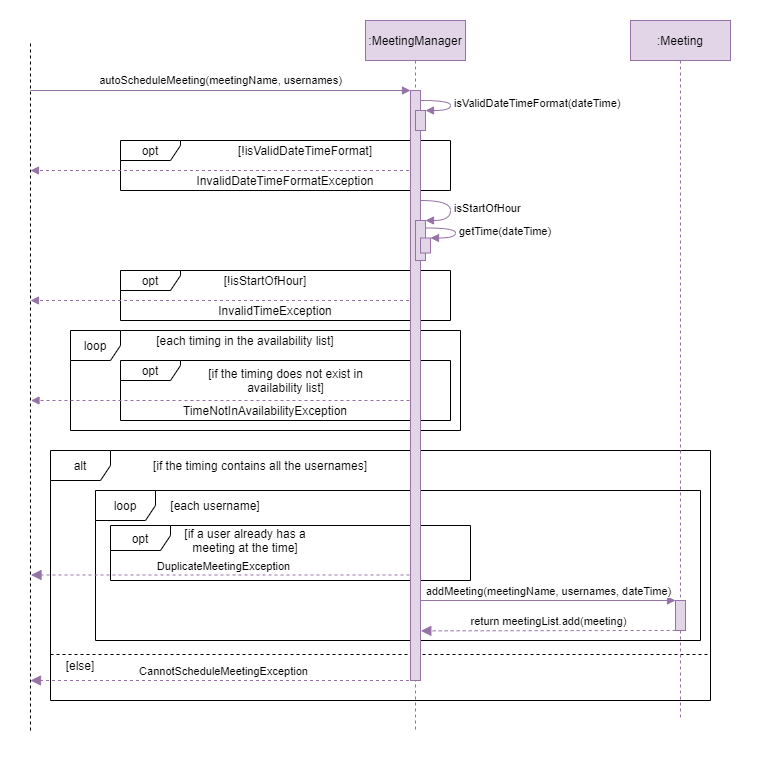

The diagram above was exported from draw.io. Its source (the exported page's mxGraphModel, read from the mxfile embedded in the PNG):
<mxGraphModel dx="1086" dy="798" grid="1" gridSize="10" guides="1" tooltips="1" connect="1" arrows="1" fold="1" page="1" pageScale="1" pageWidth="850" pageHeight="1100" math="0" shadow="0">
  <root>
    <mxCell id="0" />
    <mxCell id="1" parent="0" />
    <mxCell id="h1A2kQRRNdS7dgVGyRcS-65" value="" style="rounded=0;whiteSpace=wrap;html=1;strokeColor=none;" parent="1" vertex="1">
      <mxGeometry x="50" y="130" width="760" height="770" as="geometry" />
    </mxCell>
    <mxCell id="h1A2kQRRNdS7dgVGyRcS-60" value="alt" style="shape=umlFrame;whiteSpace=wrap;html=1;" parent="1" vertex="1">
      <mxGeometry x="100" y="580" width="660" height="250" as="geometry" />
    </mxCell>
    <mxCell id="h1A2kQRRNdS7dgVGyRcS-63" value="" style="line;strokeWidth=1;fillColor=none;align=left;verticalAlign=middle;spacingTop=-1;spacingLeft=3;spacingRight=3;rotatable=0;labelPosition=right;points=[];portConstraint=eastwest;dashed=1;" parent="1" vertex="1">
      <mxGeometry x="100" y="780" width="660" height="8" as="geometry" />
    </mxCell>
    <mxCell id="h1A2kQRRNdS7dgVGyRcS-6" value="opt" style="shape=umlFrame;whiteSpace=wrap;html=1;width=60;height=25;" parent="1" vertex="1">
      <mxGeometry x="160" y="655" width="360" height="55" as="geometry" />
    </mxCell>
    <mxCell id="h1A2kQRRNdS7dgVGyRcS-5" value="loop" style="shape=umlFrame;whiteSpace=wrap;html=1;" parent="1" vertex="1">
      <mxGeometry x="145" y="620" width="605" height="150" as="geometry" />
    </mxCell>
    <mxCell id="bIKpie71bTagpeSeKdQI-5" value="opt" style="shape=umlFrame;whiteSpace=wrap;html=1;fillColor=default;width=60;height=20;" parent="1" vertex="1">
      <mxGeometry x="170" y="490" width="330" height="60" as="geometry" />
    </mxCell>
    <mxCell id="bIKpie71bTagpeSeKdQI-2" value="loop" style="shape=umlFrame;whiteSpace=wrap;html=1;width=50;height=30;" parent="1" vertex="1">
      <mxGeometry x="120" y="460" width="390" height="100" as="geometry" />
    </mxCell>
    <mxCell id="h1A2kQRRNdS7dgVGyRcS-53" value="opt" style="shape=umlFrame;whiteSpace=wrap;html=1;fillColor=default;width=60;height=20;" parent="1" vertex="1">
      <mxGeometry x="170" y="400" width="330" height="50" as="geometry" />
    </mxCell>
    <mxCell id="h1A2kQRRNdS7dgVGyRcS-55" value="opt" style="shape=umlFrame;whiteSpace=wrap;html=1;fillColor=default;width=60;height=20;" parent="1" vertex="1">
      <mxGeometry x="170" y="270" width="330" height="50" as="geometry" />
    </mxCell>
    <mxCell id="wC9hcyqs06S1ZqWhE9wn-1" value="DuplicateMeetingException" style="html=1;verticalAlign=bottom;endArrow=block;dashed=1;endSize=8;rounded=0;fillColor=#e1d5e7;strokeColor=#9673a6;endFill=1;" parent="1" edge="1">
      <mxGeometry relative="1" as="geometry">
        <mxPoint x="465" y="704.5" as="sourcePoint" />
        <mxPoint x="80.5" y="704.5" as="targetPoint" />
      </mxGeometry>
    </mxCell>
    <mxCell id="h1A2kQRRNdS7dgVGyRcS-45" value="" style="endArrow=block;html=1;rounded=0;fillColor=#e1d5e7;strokeColor=#9673a6;dashed=1;endFill=1;" parent="1" edge="1">
      <mxGeometry width="50" height="50" relative="1" as="geometry">
        <mxPoint x="464.5000000000002" y="300" as="sourcePoint" />
        <mxPoint x="80" y="300" as="targetPoint" />
      </mxGeometry>
    </mxCell>
    <mxCell id="h1A2kQRRNdS7dgVGyRcS-44" value="" style="endArrow=block;html=1;rounded=0;fillColor=#e1d5e7;strokeColor=#9673a6;dashed=1;endFill=1;" parent="1" source="h1A2kQRRNdS7dgVGyRcS-1" edge="1">
      <mxGeometry width="50" height="50" relative="1" as="geometry">
        <mxPoint x="439.5" y="450" as="sourcePoint" />
        <mxPoint x="80" y="430" as="targetPoint" />
      </mxGeometry>
    </mxCell>
    <mxCell id="bIKpie71bTagpeSeKdQI-8" value="" style="endArrow=block;html=1;rounded=0;fillColor=#e1d5e7;strokeColor=#9673a6;dashed=1;endFill=1;" parent="1" edge="1">
      <mxGeometry width="50" height="50" relative="1" as="geometry">
        <mxPoint x="465" y="530" as="sourcePoint" />
        <mxPoint x="80.5" y="530" as="targetPoint" />
      </mxGeometry>
    </mxCell>
    <mxCell id="h1A2kQRRNdS7dgVGyRcS-1" value=":MeetingManager" style="shape=umlLifeline;perimeter=lifelinePerimeter;container=1;collapsible=0;recursiveResize=0;rounded=0;shadow=0;strokeWidth=1;fillColor=#e1d5e7;strokeColor=#9673a6;" parent="1" vertex="1">
      <mxGeometry x="415" y="150" width="100" height="710" as="geometry" />
    </mxCell>
    <mxCell id="h1A2kQRRNdS7dgVGyRcS-2" value="" style="points=[];perimeter=orthogonalPerimeter;rounded=0;shadow=0;strokeWidth=1;fillColor=#e1d5e7;strokeColor=#9673a6;" parent="h1A2kQRRNdS7dgVGyRcS-1" vertex="1">
      <mxGeometry x="45" y="70" width="10" height="590" as="geometry" />
    </mxCell>
    <mxCell id="h1A2kQRRNdS7dgVGyRcS-49" value="" style="html=1;points=[];perimeter=orthogonalPerimeter;fillColor=#e1d5e7;strokeColor=#9673a6;" parent="h1A2kQRRNdS7dgVGyRcS-1" vertex="1">
      <mxGeometry x="50" y="200" width="10" height="40" as="geometry" />
    </mxCell>
    <mxCell id="h1A2kQRRNdS7dgVGyRcS-50" value="isStartOfHour" style="edgeStyle=orthogonalEdgeStyle;html=1;align=left;spacingLeft=2;endArrow=block;entryX=1;entryY=0;fillColor=#e1d5e7;strokeColor=#9673a6;curved=1;" parent="h1A2kQRRNdS7dgVGyRcS-1" target="h1A2kQRRNdS7dgVGyRcS-49" edge="1">
      <mxGeometry relative="1" as="geometry">
        <mxPoint x="55" y="180" as="sourcePoint" />
        <Array as="points">
          <mxPoint x="55" y="180" />
          <mxPoint x="85" y="180" />
          <mxPoint x="85" y="200" />
        </Array>
      </mxGeometry>
    </mxCell>
    <mxCell id="h1A2kQRRNdS7dgVGyRcS-51" value="" style="html=1;points=[];perimeter=orthogonalPerimeter;fillColor=#e1d5e7;strokeColor=#9673a6;" parent="h1A2kQRRNdS7dgVGyRcS-1" vertex="1">
      <mxGeometry x="55" y="217.5" width="10" height="15" as="geometry" />
    </mxCell>
    <mxCell id="h1A2kQRRNdS7dgVGyRcS-52" value="getTime(dateTime)" style="edgeStyle=orthogonalEdgeStyle;html=1;align=left;spacingLeft=2;endArrow=block;entryX=1;entryY=0;fillColor=#e1d5e7;strokeColor=#9673a6;curved=1;" parent="h1A2kQRRNdS7dgVGyRcS-1" target="h1A2kQRRNdS7dgVGyRcS-51" edge="1">
      <mxGeometry relative="1" as="geometry">
        <mxPoint x="60" y="207.5" as="sourcePoint" />
        <Array as="points">
          <mxPoint x="90" y="207.5" />
        </Array>
      </mxGeometry>
    </mxCell>
    <mxCell id="h1A2kQRRNdS7dgVGyRcS-3" value="" style="endArrow=none;dashed=1;html=1;rounded=0;" parent="1" edge="1">
      <mxGeometry width="50" height="50" relative="1" as="geometry">
        <mxPoint x="80" y="860" as="sourcePoint" />
        <mxPoint x="80" y="170" as="targetPoint" />
      </mxGeometry>
    </mxCell>
    <mxCell id="h1A2kQRRNdS7dgVGyRcS-4" value="autoScheduleMeeting(meetingName, usernames)" style="endArrow=block;html=1;rounded=0;fillColor=#e1d5e7;strokeColor=#9673a6;endFill=1;" parent="1" edge="1">
      <mxGeometry x="0.0019" y="10" width="50" height="50" relative="1" as="geometry">
        <mxPoint x="80" y="220" as="sourcePoint" />
        <mxPoint x="460" y="220" as="targetPoint" />
        <mxPoint as="offset" />
      </mxGeometry>
    </mxCell>
    <mxCell id="h1A2kQRRNdS7dgVGyRcS-7" value="[if a user already has a meeting at the time]" style="text;html=1;strokeColor=none;fillColor=none;align=center;verticalAlign=middle;whiteSpace=wrap;rounded=0;" parent="1" vertex="1">
      <mxGeometry x="225" y="655" width="140" height="30" as="geometry" />
    </mxCell>
    <mxCell id="h1A2kQRRNdS7dgVGyRcS-8" value=":Meeting" style="shape=umlLifeline;perimeter=lifelinePerimeter;whiteSpace=wrap;html=1;container=1;collapsible=0;recursiveResize=0;outlineConnect=0;fillColor=#e1d5e7;strokeColor=#9673a6;" parent="1" vertex="1">
      <mxGeometry x="680" y="150" width="100" height="700" as="geometry" />
    </mxCell>
    <mxCell id="h1A2kQRRNdS7dgVGyRcS-9" value="" style="html=1;points=[];perimeter=orthogonalPerimeter;fillColor=#e1d5e7;strokeColor=#9673a6;" parent="h1A2kQRRNdS7dgVGyRcS-8" vertex="1">
      <mxGeometry x="45" y="580" width="10" height="30" as="geometry" />
    </mxCell>
    <mxCell id="h1A2kQRRNdS7dgVGyRcS-10" value="addMeeting(meetingName, usernames, dateTime)" style="html=1;verticalAlign=bottom;endArrow=block;entryX=0;entryY=0;rounded=0;fillColor=#e1d5e7;strokeColor=#9673a6;" parent="1" target="h1A2kQRRNdS7dgVGyRcS-9" edge="1">
      <mxGeometry relative="1" as="geometry">
        <mxPoint x="470" y="730" as="sourcePoint" />
      </mxGeometry>
    </mxCell>
    <mxCell id="h1A2kQRRNdS7dgVGyRcS-11" value="return meetingList.add(meeting)" style="html=1;verticalAlign=bottom;endArrow=block;dashed=1;endSize=8;exitX=0.017;exitY=0.998;rounded=0;exitDx=0;exitDy=0;exitPerimeter=0;fillColor=#e1d5e7;strokeColor=#9673a6;entryX=1.033;entryY=0.819;entryDx=0;entryDy=0;entryPerimeter=0;endFill=1;" parent="1" source="h1A2kQRRNdS7dgVGyRcS-9" edge="1">
      <mxGeometry relative="1" as="geometry">
        <mxPoint x="470.3299999999999" y="760.3599999999999" as="targetPoint" />
      </mxGeometry>
    </mxCell>
    <mxCell id="h1A2kQRRNdS7dgVGyRcS-12" value="CannotScheduleMeetingException" style="html=1;verticalAlign=bottom;endArrow=block;dashed=1;endSize=8;rounded=0;fillColor=#e1d5e7;strokeColor=#9673a6;endFill=1;" parent="1" edge="1">
      <mxGeometry relative="1" as="geometry">
        <mxPoint x="464.5" y="810" as="sourcePoint" />
        <mxPoint x="80" y="810" as="targetPoint" />
      </mxGeometry>
    </mxCell>
    <mxCell id="h1A2kQRRNdS7dgVGyRcS-13" value="[each username]" style="text;html=1;strokeColor=none;fillColor=none;align=center;verticalAlign=middle;whiteSpace=wrap;rounded=0;" parent="1" vertex="1">
      <mxGeometry x="210" y="620" width="110" height="30" as="geometry" />
    </mxCell>
    <mxCell id="h1A2kQRRNdS7dgVGyRcS-47" value="isValidDateTimeFormat(dateTime)" style="edgeStyle=orthogonalEdgeStyle;html=1;align=left;spacingLeft=2;endArrow=block;entryX=1;entryY=0;fillColor=#e1d5e7;strokeColor=#9673a6;curved=1;" parent="1" target="h1A2kQRRNdS7dgVGyRcS-48" edge="1">
      <mxGeometry relative="1" as="geometry">
        <mxPoint x="470" y="230" as="sourcePoint" />
        <Array as="points">
          <mxPoint x="500" y="230" />
        </Array>
      </mxGeometry>
    </mxCell>
    <mxCell id="h1A2kQRRNdS7dgVGyRcS-48" value="" style="html=1;points=[];perimeter=orthogonalPerimeter;fillColor=#e1d5e7;strokeColor=#9673a6;" parent="1" vertex="1">
      <mxGeometry x="465" y="240" width="10" height="20" as="geometry" />
    </mxCell>
    <mxCell id="h1A2kQRRNdS7dgVGyRcS-54" value="[!isStartOfHour]" style="text;html=1;strokeColor=none;fillColor=none;align=center;verticalAlign=middle;whiteSpace=wrap;rounded=0;" parent="1" vertex="1">
      <mxGeometry x="240" y="400" width="150" height="20" as="geometry" />
    </mxCell>
    <mxCell id="h1A2kQRRNdS7dgVGyRcS-56" value="[!isValidDateTimeFormat]" style="text;html=1;strokeColor=none;fillColor=none;align=center;verticalAlign=middle;whiteSpace=wrap;rounded=0;" parent="1" vertex="1">
      <mxGeometry x="280" y="270" width="150" height="20" as="geometry" />
    </mxCell>
    <mxCell id="h1A2kQRRNdS7dgVGyRcS-57" value="InvalidDateTimeFormatException" style="text;html=1;strokeColor=none;fillColor=none;align=center;verticalAlign=middle;whiteSpace=wrap;rounded=0;" parent="1" vertex="1">
      <mxGeometry x="240" y="300" width="190" height="20" as="geometry" />
    </mxCell>
    <mxCell id="h1A2kQRRNdS7dgVGyRcS-58" value="InvalidTimeException" style="text;html=1;strokeColor=none;fillColor=none;align=center;verticalAlign=middle;whiteSpace=wrap;rounded=0;" parent="1" vertex="1">
      <mxGeometry x="250" y="430" width="150" height="20" as="geometry" />
    </mxCell>
    <mxCell id="h1A2kQRRNdS7dgVGyRcS-61" value="[if the timing contains all the usernames]" style="text;html=1;strokeColor=none;fillColor=none;align=center;verticalAlign=middle;whiteSpace=wrap;rounded=0;" parent="1" vertex="1">
      <mxGeometry x="145" y="580" width="330" height="30" as="geometry" />
    </mxCell>
    <mxCell id="h1A2kQRRNdS7dgVGyRcS-64" value="[else]" style="text;html=1;strokeColor=none;fillColor=none;align=center;verticalAlign=middle;whiteSpace=wrap;rounded=0;" parent="1" vertex="1">
      <mxGeometry x="90" y="780" width="80" height="30" as="geometry" />
    </mxCell>
    <mxCell id="bIKpie71bTagpeSeKdQI-4" value="[each timing in the availability list]" style="text;html=1;strokeColor=none;fillColor=none;align=center;verticalAlign=middle;whiteSpace=wrap;rounded=0;" parent="1" vertex="1">
      <mxGeometry x="170" y="460" width="250" height="20" as="geometry" />
    </mxCell>
    <mxCell id="bIKpie71bTagpeSeKdQI-7" value="[if the timing does not exist in availability list]" style="text;html=1;strokeColor=none;fillColor=none;align=center;verticalAlign=middle;whiteSpace=wrap;rounded=0;" parent="1" vertex="1">
      <mxGeometry x="232.5" y="500" width="205" height="20" as="geometry" />
    </mxCell>
    <mxCell id="bIKpie71bTagpeSeKdQI-9" value="TimeNotInAvailabilityException" style="text;html=1;strokeColor=none;fillColor=none;align=center;verticalAlign=middle;whiteSpace=wrap;rounded=0;" parent="1" vertex="1">
      <mxGeometry x="240" y="530" width="150" height="20" as="geometry" />
    </mxCell>
  </root>
</mxGraphModel>